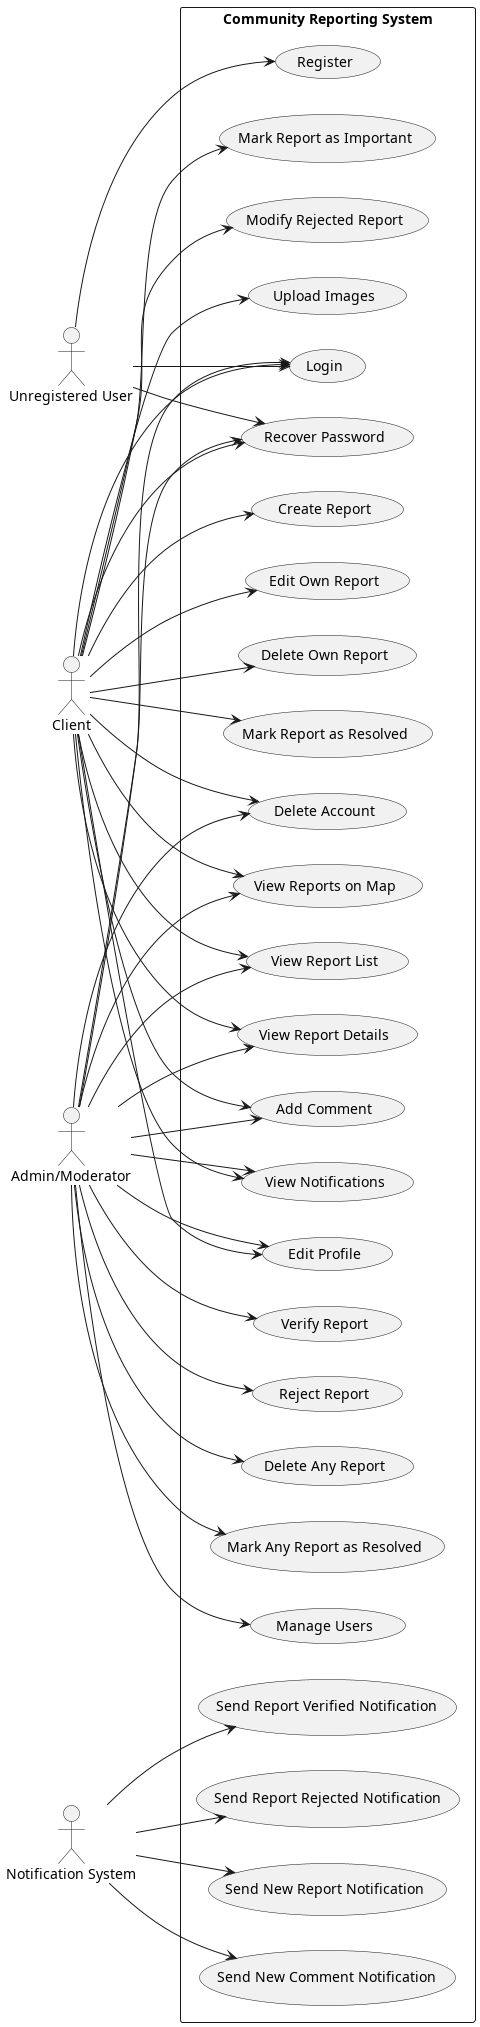

The diagram above was rendered by PlantUML. Its source (embedded in the PNG):
@startuml Use_Case_En

left to right direction
skinparam packageStyle rectangle

actor "Unregistered User" as UR
actor "Client" as CL
actor "Admin/Moderator" as ADM
actor "Notification System" as NS

rectangle "Community Reporting System" {
  ' Use cases for Unregistered User
  usecase "Register" as UC1
  usecase "Login" as UC2
  usecase "Recover Password" as UC3
  
  ' Use cases for Client
  usecase "Create Report" as UC4
  usecase "Edit Own Report" as UC5
  usecase "Delete Own Report" as UC6
  usecase "View Reports on Map" as UC7
  usecase "Mark Report as Resolved" as UC8
  usecase "Mark Report as Important" as UC9
  usecase "Add Comment" as UC10
  usecase "View Notifications" as UC11
  usecase "Edit Profile" as UC12
  usecase "Delete Account" as UC13
  usecase "Modify Rejected Report" as UC14
  usecase "View Report Details" as UC15
  usecase "Upload Images" as UC16
  usecase "View Report List" as UC17
  
  ' Use cases for Admin/Moderator
  usecase "Verify Report" as UC18
  usecase "Reject Report" as UC19
  usecase "Delete Any Report" as UC20
  usecase "Mark Any Report as Resolved" as UC21
  usecase "Manage Users" as UC22
  
  ' Use cases for Notification System
  usecase "Send New Report Notification" as UC23
  usecase "Send New Comment Notification" as UC24
  usecase "Send Report Verified Notification" as UC25
  usecase "Send Report Rejected Notification" as UC26
  
  ' Relationships for Unregistered User
  UR --> UC1
  UR --> UC2
  UR --> UC3
  
  ' Relationships for Client
  CL --> UC2
  CL --> UC3
  CL --> UC4
  CL --> UC5
  CL --> UC6
  CL --> UC7
  CL --> UC8
  CL --> UC9
  CL --> UC10
  CL --> UC11
  CL --> UC12
  CL --> UC13
  CL --> UC14
  CL --> UC15
  CL --> UC16
  CL --> UC17
  
  ' Relationships for Admin/Moderator
  ADM --> UC2
  ADM --> UC3
  ADM --> UC7
  ADM --> UC10
  ADM --> UC11
  ADM --> UC12
  ADM --> UC13
  ADM --> UC15
  ADM --> UC17
  ADM --> UC18
  ADM --> UC19
  ADM --> UC20
  ADM --> UC21
  ADM --> UC22
  
  ' Relationships for Notification System
  NS --> UC23
  NS --> UC24
  NS --> UC25
  NS --> UC26
}

@enduml